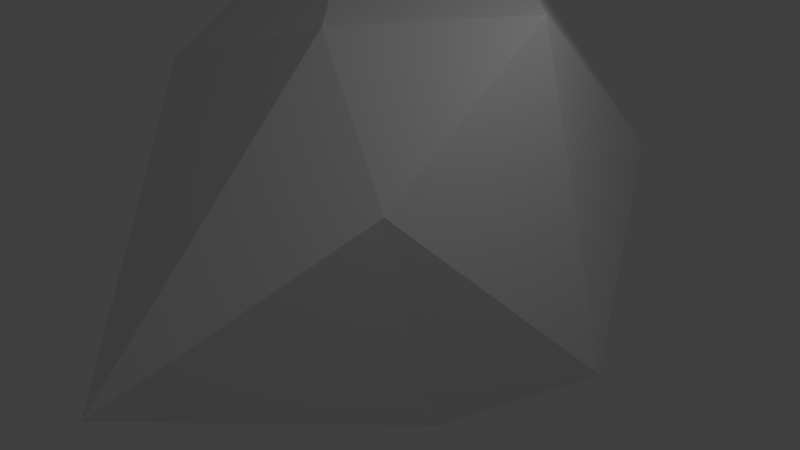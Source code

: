 # Source: Rock3.blend  (saved by Blender 2.79.0; exported with 4.5.12 LTS)
import bpy
from mathutils import Matrix  # noqa: F401  (used for matrix-valued properties, if any)

bpy.ops.wm.read_factory_settings(use_empty=True)
scene = bpy.context.scene
scene.name = 'Scene'

# ---- collections
col_collection_1 = bpy.data.collections.new('Collection 1'); scene.collection.children.link(col_collection_1)

# ---- world
world_world = bpy.data.worlds.new('World'); scene.world = world_world
world_world.color = (0.05088, 0.05088, 0.05088)
world_world.use_sun_shadow = False
world_world.sun_shadow_jitter_overblur = 0.0
world_world.cycles.sampling_method = 'MANUAL'

# ---- cameras
cam_camera = bpy.data.cameras.new('Camera')
cam_camera.clip_end = 100.0
cam_camera.lens = 35.0
cam_camera.sensor_width = 32.0
cam_camera.sensor_height = 18.0
cam_camera.ortho_scale = 7.314
cam_camera.dof.focus_distance = 0.0
cam_camera.dof.aperture_fstop = 128.0

# ---- lights
light_lamp = bpy.data.lights.new('Lamp', 'POINT')
light_lamp.transmission_factor = 0.0
light_lamp.cutoff_distance = 30.0
light_lamp.energy = 100.0
light_lamp.shadow_buffer_clip_start = 1.001
light_lamp.shadow_soft_size = 0.1
light_lamp.shadow_maximum_resolution = 0.006
light_lamp.use_absolute_resolution = True

# ---- meshes
me_icosphere_001 = bpy.data.meshes.new('Icosphere.001')
me_icosphere_001.from_pydata([(0.2205, 0.3831, -2.233), (1.505, -0.2444, -1.75), (-2.673, -2.403, -1.496), (-4.546, -0.6437, -1.386), (-2.137, 3.775, -1.326), (2.395, 1.903, -1.579), (0.2507, -4.062, -0.2998), (-3.111, -0.7156, 2.09), (-4.168, 3.601, 4.045), (1.228, 1.725, 3.001), (1.501, -1.092, 1.413), (-0.5063, -0.225, 2.882), (-2.84, 4.996, 3.811), (0.6265, 5.269, 0.2733), (-3.831, 2.797, 0.07215)], [], [(0, 1, 2), (1, 0, 5), (0, 2, 3), (0, 3, 4), (0, 4, 5), (1, 5, 10), (2, 1, 6), (3, 2, 7), (4, 3, 14), (5, 13, 9), (1, 10, 6), (2, 6, 7), (3, 7, 8), (4, 12, 13), (5, 9, 10), (6, 10, 11), (7, 6, 11), (8, 7, 11), (10, 9, 11), (8, 11, 9), (5, 4, 13), (12, 4, 14), (12, 8, 9), (9, 13, 12), (12, 14, 8), (8, 14, 3)])
me_icosphere_001.use_remesh_preserve_volume = False
me_icosphere_001.use_remesh_preserve_attributes = False
me_icosphere_001.use_mirror_vertex_groups = False
me_icosphere_001.update()

# ---- objects
ob_icosphere = bpy.data.objects.new('Icosphere', me_icosphere_001)
ob_lamp = bpy.data.objects.new('Lamp', light_lamp)
ob_camera = bpy.data.objects.new('Camera', cam_camera)

# ---- transforms, parenting, visibility, modifiers, constraints
ob_icosphere.location = (0.0, 0.0, 0.0)
ob_icosphere.lineart.crease_threshold = 0.0
ob_lamp.location = (4.076, 1.005, 5.904)
ob_lamp.rotation_euler = (0.6503, 0.05522, 1.866)
ob_lamp.lock_rotations_4d = False
ob_lamp.empty_display_type = 'ARROWS'
ob_lamp.color = (0.0, 0.0, 0.0, 0.0)
ob_lamp.lineart.crease_threshold = 0.0
ob_camera.location = (7.481, -6.508, 5.344)
ob_camera.rotation_euler = (1.109, 0.0, 0.8149)
ob_camera.lock_rotations_4d = False
ob_camera.empty_display_type = 'ARROWS'
ob_camera.color = (0.0, 0.0, 0.0, 0.0)
ob_camera.display_type = 'WIRE'
ob_camera.lineart.crease_threshold = 0.0

# ---- collection membership
col_collection_1.objects.link(ob_icosphere)
col_collection_1.objects.link(ob_lamp)
col_collection_1.objects.link(ob_camera)

# ---- scene / render settings (as saved in the file)
scene.camera = ob_camera
scene.frame_start = 1; scene.frame_end = 250; scene.frame_set(1)
scene.render.engine = 'BLENDER_EEVEE_NEXT'
scene.render.resolution_percentage = 50
scene.render.dither_intensity = 0.0
scene.cycles.use_denoising = False
scene.cycles.samples = 128
scene.cycles.sampling_pattern = 'TABULATED_SOBOL'
scene.cycles.use_adaptive_sampling = False
scene.cycles.use_light_tree = False
scene.cycles.blur_glossy = 0.0
scene.cycles.sample_clamp_indirect = 0.0
scene.view_settings.view_transform = 'Standard'
bpy.context.view_layer.update()
